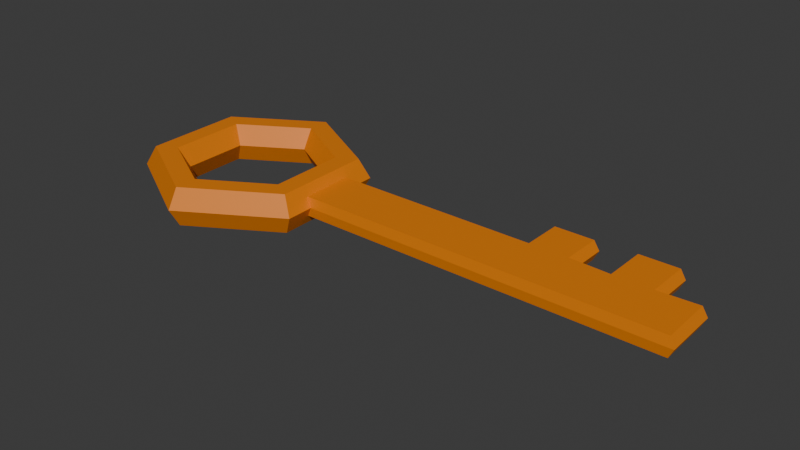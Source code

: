 # Source: obj_key_yourName_01.blend  (saved by Blender 5.0.119; exported with 4.5.12 LTS)
import bpy
from mathutils import Matrix  # noqa: F401  (used for matrix-valued properties, if any)

bpy.ops.wm.read_factory_settings(use_empty=True)
scene = bpy.context.scene
scene.name = 'Scene'

# ---- collections
col_collection = bpy.data.collections.new('Collection'); scene.collection.children.link(col_collection)

# ---- materials (node trees are filled in below, after node groups)
mat_material_001 = bpy.data.materials.new('Material.001')

# ---- material node trees
mat_material_001.use_nodes = True; mat_material_001.node_tree.nodes.clear()
_N = mat_material_001.node_tree.nodes; _L = mat_material_001.node_tree.links
n0 = _N.new('ShaderNodeBsdfPrincipled'); n0.name = 'Principled BSDF'; n0.location = (-200, 100)
n0.inputs[0].default_value = (0.8, 0.2149, 0.0002026, 1.0)
n1 = _N.new('ShaderNodeOutputMaterial'); n1.name = 'Material Output'; n1.location = (200, 100)
_L.new(n0.outputs[0], n1.inputs[0])
n1.is_active_output = True

# ---- world
world_world = bpy.data.worlds.new('World'); scene.world = world_world
world_world.use_nodes = True; world_world.node_tree.nodes.clear()
_N = world_world.node_tree.nodes; _L = world_world.node_tree.links
n0 = _N.new('ShaderNodeOutputWorld'); n0.name = 'World Output'; n0.location = (200, 100)
n1 = _N.new('ShaderNodeBackground'); n1.name = 'Background'; n1.location = (-200, 100)
n1.inputs[0].default_value = (0.05088, 0.05088, 0.05088, 1.0)
_L.new(n1.outputs[0], n0.inputs[0])
n0.is_active_output = True
world_world.color = (0.05088, 0.05088, 0.05088)
world_world.sun_shadow_jitter_overblur = 0.0

# ---- meshes
me_torus = bpy.data.meshes.new('Torus')
me_torus.from_pydata([(1.027, 0.4782, 0.0), (0.9197, 0.4135, 0.2165), (0.7057, 0.2843, 0.2165), (0.5987, 0.2197, 2.776e-17), (0.7057, 0.2843, -0.2165), (0.9197, 0.4135, -0.2165), (-0.0679, 1.082, 0.0), (-0.06543, 0.9567, 0.2165), (-0.06051, 0.7068, 0.2165), (-0.05804, 0.5818, 2.776e-17), (-0.06051, 0.7068, -0.2165), (-0.06543, 0.9567, -0.2165), (-1.138, 0.4355, 0.0), (-1.028, 0.3751, 0.2165), (-0.8095, 0.2544, 0.2165), (-0.7, 0.1941, 2.776e-17), (-0.8095, 0.2544, -0.2165), (-1.028, 0.3751, -0.2165), (-1.113, -0.8143, 0.0), (-1.006, -0.7496, 0.2165), (-0.7923, -0.6204, 0.2165), (-0.6853, -0.5558, 2.776e-17), (-0.7923, -0.6204, -0.2165), (-1.006, -0.7496, -0.2165), (-0.01862, -1.418, 0.0), (-0.02108, -1.293, 0.2165), (-0.02601, -1.043, 0.2165), (-0.02847, -0.9179, 2.776e-17), (-0.02601, -1.043, -0.2165), (-0.02108, -1.293, -0.2165), (1.051, -0.7716, 0.0), (0.9419, -0.7112, 0.2165), (0.723, -0.5905, 0.2165), (0.6135, -0.5302, 2.776e-17), (0.723, -0.5905, -0.2165), (0.9419, -0.7112, -0.2165), (0.9732, 0.4459, -0.1083), (-0.06667, 1.019, -0.1083), (-1.083, 0.4053, -0.1083), (-1.06, -0.782, -0.1083), (-0.01985, -1.355, -0.1083), (0.9967, -0.7414, -0.1083), (0.9732, 0.4459, 0.1083), (-0.06667, 1.019, 0.1083), (-1.083, 0.4053, 0.1083), (-1.06, -0.782, 0.1083), (-0.01985, -1.355, 0.1083), (0.9967, -0.7414, 0.1083), (1.045, -0.4591, 0.0), (0.9364, -0.43, 0.2165), (0.7187, -0.3718, 0.2165), (0.6098, -0.3427, 2.776e-17), (0.7187, -0.3718, -0.2165), (0.9364, -0.43, -0.2165), (0.9908, -0.4446, -0.1083), (0.9908, -0.4446, 0.1083), (1.033, 0.1657, 0.0), (0.9253, 0.1324, 0.2165), (0.7101, 0.0656, 0.2165), (0.6024, 0.03222, 2.776e-17), (0.7101, 0.0656, -0.2165), (0.9253, 0.1324, -0.2165), (0.9791, 0.149, -0.1083), (0.9791, 0.149, 0.1083), (5.087, 0.1718, 0.0), (5.099, -0.4531, 0.0), (5.033, 0.1551, -0.1083), (5.045, -0.4385, -0.1083), (5.033, 0.1551, 0.1083), (5.045, -0.4385, 0.1083), (4.594, 0.1336, -0.1083), (4.606, -0.4392, -0.1083), (4.648, 0.1503, 0.0), (4.66, -0.4537, 0.0), (4.606, -0.4392, 0.1083), (4.594, 0.1336, 0.1083), (4.176, -0.4398, -0.1083), (4.176, -0.4398, 0.1083), (4.164, 0.1329, -0.1083), (4.218, 0.1496, 0.0), (4.231, -0.4544, 0.0), (4.164, 0.1329, 0.1083), (3.726, -0.4405, -0.1083), (3.726, -0.4405, 0.1083), (3.714, 0.1531, -0.1083), (3.768, 0.1698, 0.0), (3.78, -0.455, 0.0), (3.714, 0.1531, 0.1083), (3.289, -0.4411, -0.1083), (3.289, -0.4411, 0.1083), (3.278, 0.1525, -0.1083), (3.331, 0.1692, 0.0), (3.344, -0.4557, 0.0), (3.278, 0.1525, 0.1083), (4.164, 0.619, -0.1083), (4.594, 0.6196, -0.1083), (4.218, 0.6357, 0.0), (4.647, 0.6363, 0.0), (4.164, 0.619, 0.1083), (4.594, 0.6196, 0.1083), (3.277, 0.5988, -0.1083), (3.713, 0.5995, -0.1083), (3.331, 0.6155, 0.0), (3.767, 0.6162, 0.0), (3.277, 0.5988, 0.1083), (3.713, 0.5995, 0.1083)], [], [(42, 43, 7, 1), (1, 7, 8, 2), (2, 8, 9, 3), (3, 9, 10, 4), (4, 10, 11, 5), (36, 37, 6, 0), (43, 44, 13, 7), (7, 13, 14, 8), (8, 14, 15, 9), (9, 15, 16, 10), (10, 16, 17, 11), (37, 38, 12, 6), (44, 45, 19, 13), (13, 19, 20, 14), (14, 20, 21, 15), (15, 21, 22, 16), (16, 22, 23, 17), (38, 39, 18, 12), (45, 46, 25, 19), (19, 25, 26, 20), (20, 26, 27, 21), (21, 27, 28, 22), (22, 28, 29, 23), (39, 40, 24, 18), (46, 47, 31, 25), (25, 31, 32, 26), (26, 32, 33, 27), (27, 33, 34, 28), (28, 34, 35, 29), (40, 41, 30, 24), (63, 42, 1, 57), (57, 1, 2, 58), (58, 2, 3, 59), (59, 3, 4, 60), (60, 4, 5, 61), (62, 36, 0, 56), (61, 5, 36, 62), (29, 35, 41, 40), (23, 29, 40, 39), (17, 23, 39, 38), (11, 17, 38, 37), (5, 11, 37, 36), (56, 0, 42, 63), (24, 30, 47, 46), (18, 24, 46, 45), (12, 18, 45, 44), (6, 12, 44, 43), (0, 6, 43, 42), (61, 62, 54, 53), (70, 72, 64, 66), (60, 61, 53, 52), (59, 60, 52, 51), (58, 59, 51, 50), (57, 58, 50, 49), (63, 57, 49, 55), (47, 55, 49, 31), (31, 49, 50, 32), (32, 50, 51, 33), (33, 51, 52, 34), (34, 52, 53, 35), (41, 54, 48, 30), (35, 53, 54, 41), (30, 48, 55, 47), (71, 70, 66, 67), (66, 64, 65, 67), (64, 68, 69, 65), (74, 73, 65, 69), (72, 75, 68, 64), (73, 71, 67, 65), (75, 74, 69, 68), (81, 77, 74, 75), (80, 76, 71, 73), (75, 72, 97, 99), (77, 80, 73, 74), (76, 78, 70, 71), (79, 81, 98, 96), (84, 85, 79, 78), (82, 84, 78, 76), (83, 86, 80, 77), (85, 87, 81, 79), (86, 82, 76, 80), (87, 83, 77, 81), (93, 89, 83, 87), (92, 88, 82, 86), (85, 84, 101, 103), (89, 92, 86, 83), (88, 90, 84, 82), (84, 90, 100, 101), (62, 56, 91, 90), (54, 62, 90, 88), (55, 48, 92, 89), (56, 63, 93, 91), (48, 54, 88, 92), (63, 55, 89, 93), (96, 98, 99, 97), (94, 96, 97, 95), (70, 78, 94, 95), (72, 70, 95, 97), (78, 79, 96, 94), (81, 75, 99, 98), (102, 104, 105, 103), (100, 102, 103, 101), (90, 91, 102, 100), (93, 87, 105, 104), (91, 93, 104, 102), (87, 85, 103, 105)])
_uv = me_torus.uv_layers.new(name='UVMap')
_uv.uv.foreach_set('vector', [0.5, 0.5833, 0.6667, 0.5833, 0.6667, 0.6667, 0.5, 0.6667, 0.5, 0.6667, 0.6667, 0.6667, 0.6667, 0.8333, 0.5, 0.8333, 0.5, 0.8333, 0.6667, 0.8333, 0.6667, 1.0, 0.5, 1.0, 0.5, -1.11e-16, 0.6667, -1.11e-16, 0.6667, 0.1667, 0.5, 0.1667, 0.5, 0.1667, 0.6667, 0.1667, 0.6667, 0.3333, 0.5, 0.3333, 0.5, 0.4167, 0.6667, 0.4167, 0.6667, 0.5, 0.5, 0.5, 0.6667, 0.5833, 0.8333, 0.5833, 0.8333, 0.6667, 0.6667, 0.6667, 0.6667, 0.6667, 0.8333, 0.6667, 0.8333, 0.8333, 0.6667, 0.8333, 0.6667, 0.8333, 0.8333, 0.8333, 0.8333, 1.0, 0.6667, 1.0, 0.6667, -1.11e-16, 0.8333, -1.11e-16, 0.8333, 0.1667, 0.6667, 0.1667, 0.6667, 0.1667, 0.8333, 0.1667, 0.8333, 0.3333, 0.6667, 0.3333, 0.6667, 0.4167, 0.8333, 0.4167, 0.8333, 0.5, 0.6667, 0.5, 0.8333, 0.5833, 1.0, 0.5833, 1.0, 0.6667, 0.8333, 0.6667, 0.8333, 0.6667, 1.0, 0.6667, 1.0, 0.8333, 0.8333, 0.8333, 0.8333, 0.8333, 1.0, 0.8333, 1.0, 1.0, 0.8333, 1.0, 0.8333, -1.11e-16, 1.0, -1.11e-16, 1.0, 0.1667, 0.8333, 0.1667, 0.8333, 0.1667, 1.0, 0.1667, 1.0, 0.3333, 0.8333, 0.3333, 0.8333, 0.4167, 1.0, 0.4167, 1.0, 0.5, 0.8333, 0.5, -1.11e-16, 0.5833, 0.1667, 0.5833, 0.1667, 0.6667, -1.11e-16, 0.6667, -1.11e-16, 0.6667, 0.1667, 0.6667, 0.1667, 0.8333, -1.11e-16, 0.8333, -1.11e-16, 0.8333, 0.1667, 0.8333, 0.1667, 1.0, -1.11e-16, 1.0, -1.11e-16, -1.11e-16, 0.1667, -1.11e-16, 0.1667, 0.1667, -1.11e-16, 0.1667, -1.11e-16, 0.1667, 0.1667, 0.1667, 0.1667, 0.3333, -1.11e-16, 0.3333, -1.11e-16, 0.4167, 0.1667, 0.4167, 0.1667, 0.5, -1.11e-16, 0.5, 0.1667, 0.5833, 0.3333, 0.5833, 0.3333, 0.6667, 0.1667, 0.6667, 0.1667, 0.6667, 0.3333, 0.6667, 0.3333, 0.8333, 0.1667, 0.8333, 0.1667, 0.8333, 0.3333, 0.8333, 0.3333, 1.0, 0.1667, 1.0, 0.1667, -1.11e-16, 0.3333, -1.11e-16, 0.3333, 0.1667, 0.1667, 0.1667, 0.1667, 0.1667, 0.3333, 0.1667, 0.3333, 0.3333, 0.1667, 0.3333, 0.1667, 0.4167, 0.3333, 0.4167, 0.3333, 0.5, 0.1667, 0.5, 0.4583, 0.5833, 0.5, 0.5833, 0.5, 0.6667, 0.4583, 0.6667, 0.4583, 0.6667, 0.5, 0.6667, 0.5, 0.8333, 0.4583, 0.8333, 0.4583, 0.8333, 0.5, 0.8333, 0.5, 1.0, 0.4583, 1.0, 0.4583, -1.11e-16, 0.5, -1.11e-16, 0.5, 0.1667, 0.4583, 0.1667, 0.4583, 0.1667, 0.5, 0.1667, 0.5, 0.3333, 0.4583, 0.3333, 0.4583, 0.4167, 0.5, 0.4167, 0.5, 0.5, 0.4583, 0.5, 0.4583, 0.3333, 0.5, 0.3333, 0.5, 0.4167, 0.4583, 0.4167, 0.1667, 0.3333, 0.3333, 0.3333, 0.3333, 0.4167, 0.1667, 0.4167, -1.11e-16, 0.3333, 0.1667, 0.3333, 0.1667, 0.4167, -1.11e-16, 0.4167, 0.8333, 0.3333, 1.0, 0.3333, 1.0, 0.4167, 0.8333, 0.4167, 0.6667, 0.3333, 0.8333, 0.3333, 0.8333, 0.4167, 0.6667, 0.4167, 0.5, 0.3333, 0.6667, 0.3333, 0.6667, 0.4167, 0.5, 0.4167, 0.4583, 0.5, 0.5, 0.5, 0.5, 0.5833, 0.4583, 0.5833, 0.1667, 0.5, 0.3333, 0.5, 0.3333, 0.5833, 0.1667, 0.5833, -1.11e-16, 0.5, 0.1667, 0.5, 0.1667, 0.5833, -1.11e-16, 0.5833, 0.8333, 0.5, 1.0, 0.5, 1.0, 0.5833, 0.8333, 0.5833, 0.6667, 0.5, 0.8333, 0.5, 0.8333, 0.5833, 0.6667, 0.5833, 0.5, 0.5, 0.6667, 0.5, 0.6667, 0.5833, 0.5, 0.5833, 0.4583, 0.3333, 0.4583, 0.4167, 0.375, 0.4167, 0.375, 0.3333, 0.4583, 0.4167, 0.4583, 0.5, 0.4583, 0.5, 0.4583, 0.4167, 0.4583, 0.1667, 0.4583, 0.3333, 0.375, 0.3333, 0.375, 0.1667, 0.4583, -1.11e-16, 0.4583, 0.1667, 0.375, 0.1667, 0.375, -1.11e-16, 0.4583, 0.8333, 0.4583, 1.0, 0.375, 1.0, 0.375, 0.8333, 0.4583, 0.6667, 0.4583, 0.8333, 0.375, 0.8333, 0.375, 0.6667, 0.4583, 0.5833, 0.4583, 0.6667, 0.375, 0.6667, 0.375, 0.5833, 0.3333, 0.5833, 0.375, 0.5833, 0.375, 0.6667, 0.3333, 0.6667, 0.3333, 0.6667, 0.375, 0.6667, 0.375, 0.8333, 0.3333, 0.8333, 0.3333, 0.8333, 0.375, 0.8333, 0.375, 1.0, 0.3333, 1.0, 0.3333, -1.11e-16, 0.375, -1.11e-16, 0.375, 0.1667, 0.3333, 0.1667, 0.3333, 0.1667, 0.375, 0.1667, 0.375, 0.3333, 0.3333, 0.3333, 0.3333, 0.4167, 0.375, 0.4167, 0.375, 0.5, 0.3333, 0.5, 0.3333, 0.3333, 0.375, 0.3333, 0.375, 0.4167, 0.3333, 0.4167, 0.3333, 0.5, 0.375, 0.5, 0.375, 0.5833, 0.3333, 0.5833, 0.375, 0.4167, 0.4583, 0.4167, 0.4583, 0.4167, 0.375, 0.4167, 0.4583, 0.4167, 0.4583, 0.5, 0.375, 0.5, 0.375, 0.4167, 0.4583, 0.5, 0.4583, 0.5833, 0.375, 0.5833, 0.375, 0.5, 0.375, 0.5833, 0.375, 0.5, 0.375, 0.5, 0.375, 0.5833, 0.4583, 0.5, 0.4583, 0.5833, 0.4583, 0.5833, 0.4583, 0.5, 0.375, 0.5, 0.375, 0.4167, 0.375, 0.4167, 0.375, 0.5, 0.4583, 0.5833, 0.375, 0.5833, 0.375, 0.5833, 0.4583, 0.5833, 0.4583, 0.5833, 0.375, 0.5833, 0.375, 0.5833, 0.4583, 0.5833, 0.375, 0.5, 0.375, 0.4167, 0.375, 0.4167, 0.375, 0.5, 0.4583, 0.5833, 0.4583, 0.5, 0.4583, 0.5, 0.4583, 0.5833, 0.375, 0.5833, 0.375, 0.5, 0.375, 0.5, 0.375, 0.5833, 0.375, 0.4167, 0.4583, 0.4167, 0.4583, 0.4167, 0.375, 0.4167, 0.4583, 0.5, 0.4583, 0.5833, 0.4583, 0.5833, 0.4583, 0.5, 0.4583, 0.4167, 0.4583, 0.5, 0.4583, 0.5, 0.4583, 0.4167, 0.375, 0.4167, 0.4583, 0.4167, 0.4583, 0.4167, 0.375, 0.4167, 0.375, 0.5833, 0.375, 0.5, 0.375, 0.5, 0.375, 0.5833, 0.4583, 0.5, 0.4583, 0.5833, 0.4583, 0.5833, 0.4583, 0.5, 0.375, 0.5, 0.375, 0.4167, 0.375, 0.4167, 0.375, 0.5, 0.4583, 0.5833, 0.375, 0.5833, 0.375, 0.5833, 0.4583, 0.5833, 0.4583, 0.5833, 0.375, 0.5833, 0.375, 0.5833, 0.4583, 0.5833, 0.375, 0.5, 0.375, 0.4167, 0.375, 0.4167, 0.375, 0.5, 0.4583, 0.5, 0.4583, 0.4167, 0.4583, 0.4167, 0.4583, 0.5, 0.375, 0.5833, 0.375, 0.5, 0.375, 0.5, 0.375, 0.5833, 0.375, 0.4167, 0.4583, 0.4167, 0.4583, 0.4167, 0.375, 0.4167, 0.4583, 0.4167, 0.4583, 0.4167, 0.4583, 0.4167, 0.4583, 0.4167, 0.4583, 0.4167, 0.4583, 0.5, 0.4583, 0.5, 0.4583, 0.4167, 0.375, 0.4167, 0.4583, 0.4167, 0.4583, 0.4167, 0.375, 0.4167, 0.375, 0.5833, 0.375, 0.5, 0.375, 0.5, 0.375, 0.5833, 0.4583, 0.5, 0.4583, 0.5833, 0.4583, 0.5833, 0.4583, 0.5, 0.375, 0.5, 0.375, 0.4167, 0.375, 0.4167, 0.375, 0.5, 0.4583, 0.5833, 0.375, 0.5833, 0.375, 0.5833, 0.4583, 0.5833, 0.4583, 0.5, 0.4583, 0.5833, 0.4583, 0.5833, 0.4583, 0.5, 0.4583, 0.4167, 0.4583, 0.5, 0.4583, 0.5, 0.4583, 0.4167, 0.4583, 0.4167, 0.4583, 0.4167, 0.4583, 0.4167, 0.4583, 0.4167, 0.4583, 0.5, 0.4583, 0.4167, 0.4583, 0.4167, 0.4583, 0.5, 0.4583, 0.4167, 0.4583, 0.5, 0.4583, 0.5, 0.4583, 0.4167, 0.4583, 0.5833, 0.4583, 0.5833, 0.4583, 0.5833, 0.4583, 0.5833, 0.4583, 0.5, 0.4583, 0.5833, 0.4583, 0.5833, 0.4583, 0.5, 0.4583, 0.4167, 0.4583, 0.5, 0.4583, 0.5, 0.4583, 0.4167, 0.4583, 0.4167, 0.4583, 0.5, 0.4583, 0.5, 0.4583, 0.4167, 0.4583, 0.5833, 0.4583, 0.5833, 0.4583, 0.5833, 0.4583, 0.5833, 0.4583, 0.5, 0.4583, 0.5833, 0.4583, 0.5833, 0.4583, 0.5, 0.4583, 0.5833, 0.4583, 0.5, 0.4583, 0.5, 0.4583, 0.5833])
me_torus.materials.append(mat_material_001)
me_torus.update()

# ---- objects
ob_torus = bpy.data.objects.new('Torus', me_torus)

# ---- transforms, parenting, visibility, modifiers, constraints
ob_torus.location = (0.0, 0.0, 0.0)

# ---- collection membership
col_collection.objects.link(ob_torus)

# ---- scene / render settings (as saved in the file)
scene.frame_start = 1; scene.frame_end = 250; scene.frame_set(1)
scene.render.engine = 'BLENDER_EEVEE_NEXT'
scene.render.bake_bias = 0.0
scene.render.bake_samples = 0
scene.cycles.sampling_pattern = 'TABULATED_SOBOL'
scene.eevee.use_volume_custom_range = False
bpy.context.view_layer.update()

# ---- added for rendering (the .blend has no active camera and no usable light): camera, sun
cam_auto = bpy.data.cameras.new('AutoCamera')
cam_auto.lens = 50.0
cam_auto.sensor_width = 36.0
cam_auto.clip_end = 1000.0
ob_auto_camera = bpy.data.objects.new('AutoCamera', cam_auto)
scene.collection.objects.link(ob_auto_camera)
ob_auto_camera.location = (8.21038, -7.64374, 4.98379)
ob_auto_camera.rotation_euler = (1.09748, -7.21219e-08, 0.694738)
scene.camera = ob_auto_camera
light_auto_sun = bpy.data.lights.new('AutoSun', 'SUN')
light_auto_sun.energy = 3.0
light_auto_sun.angle = 0.0523599
ob_auto_sun = bpy.data.objects.new('AutoSun', light_auto_sun)
scene.collection.objects.link(ob_auto_sun)
ob_auto_sun.rotation_euler = (0.872665, 0.174533, 0.523599)
bpy.context.view_layer.update()
